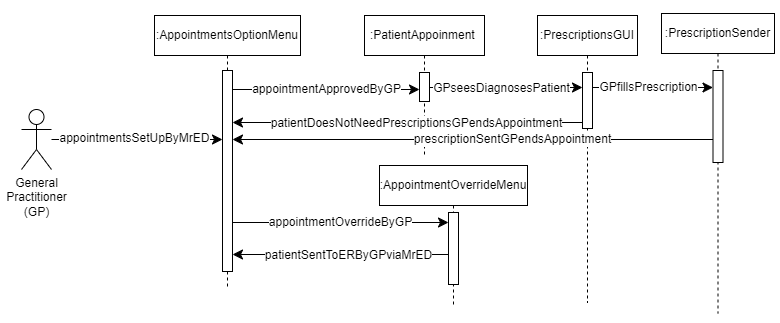

The diagram above was exported from draw.io. Its source (the exported page's mxGraphModel, read from the mxfile embedded in the PNG):
<mxGraphModel dx="952" dy="597" grid="0" gridSize="10" guides="1" tooltips="1" connect="1" arrows="1" fold="1" page="1" pageScale="1" pageWidth="850" pageHeight="1100" background="#ffffff" math="0" shadow="0">
  <root>
    <mxCell id="0" />
    <mxCell id="1" parent="0" />
    <mxCell id="yLsSPrwYrWI-TgyghVi2-2" value="" style="rounded=0;whiteSpace=wrap;html=1;strokeColor=none;" vertex="1" parent="1">
      <mxGeometry x="664.5" y="26" width="124" height="323" as="geometry" />
    </mxCell>
    <mxCell id="Gdo_oM0bwtRsMLy9Od3A-16" value="" style="rounded=0;whiteSpace=wrap;html=1;strokeColor=none;" parent="1" vertex="1">
      <mxGeometry x="9" y="39" width="124" height="214" as="geometry" />
    </mxCell>
    <mxCell id="aM9ryv3xv72pqoxQDRHE-1" value=":AppointmentsOptionMenu" style="shape=umlLifeline;perimeter=lifelinePerimeter;whiteSpace=wrap;html=1;container=0;dropTarget=0;collapsible=0;recursiveResize=0;outlineConnect=0;portConstraint=eastwest;newEdgeStyle={&quot;edgeStyle&quot;:&quot;elbowEdgeStyle&quot;,&quot;elbow&quot;:&quot;vertical&quot;,&quot;curved&quot;:0,&quot;rounded&quot;:0};" parent="1" vertex="1">
      <mxGeometry x="163" y="41" width="146" height="274" as="geometry" />
    </mxCell>
    <mxCell id="aM9ryv3xv72pqoxQDRHE-2" value="" style="html=1;points=[];perimeter=orthogonalPerimeter;outlineConnect=0;targetShapes=umlLifeline;portConstraint=eastwest;newEdgeStyle={&quot;edgeStyle&quot;:&quot;elbowEdgeStyle&quot;,&quot;elbow&quot;:&quot;vertical&quot;,&quot;curved&quot;:0,&quot;rounded&quot;:0};" parent="aM9ryv3xv72pqoxQDRHE-1" vertex="1">
      <mxGeometry x="68" y="55" width="10" height="201" as="geometry" />
    </mxCell>
    <mxCell id="aM9ryv3xv72pqoxQDRHE-5" value=":PatientAppoinment&amp;nbsp;" style="shape=umlLifeline;perimeter=lifelinePerimeter;whiteSpace=wrap;html=1;container=0;dropTarget=0;collapsible=0;recursiveResize=0;outlineConnect=0;portConstraint=eastwest;newEdgeStyle={&quot;edgeStyle&quot;:&quot;elbowEdgeStyle&quot;,&quot;elbow&quot;:&quot;vertical&quot;,&quot;curved&quot;:0,&quot;rounded&quot;:0};" parent="1" vertex="1">
      <mxGeometry x="373" y="41" width="120" height="141" as="geometry" />
    </mxCell>
    <mxCell id="aM9ryv3xv72pqoxQDRHE-6" value="" style="html=1;points=[];perimeter=orthogonalPerimeter;outlineConnect=0;targetShapes=umlLifeline;portConstraint=eastwest;newEdgeStyle={&quot;edgeStyle&quot;:&quot;elbowEdgeStyle&quot;,&quot;elbow&quot;:&quot;vertical&quot;,&quot;curved&quot;:0,&quot;rounded&quot;:0};" parent="aM9ryv3xv72pqoxQDRHE-5" vertex="1">
      <mxGeometry x="55" y="57" width="10" height="29" as="geometry" />
    </mxCell>
    <mxCell id="Gdo_oM0bwtRsMLy9Od3A-2" value="appointmentsSetUpByMrED" style="edgeStyle=none;curved=1;rounded=0;orthogonalLoop=1;jettySize=auto;html=1;fontSize=12;startSize=8;endSize=8;" parent="1" source="Gdo_oM0bwtRsMLy9Od3A-1" target="aM9ryv3xv72pqoxQDRHE-2" edge="1">
      <mxGeometry x="-0.0291" y="1" relative="1" as="geometry">
        <mxPoint as="offset" />
      </mxGeometry>
    </mxCell>
    <mxCell id="Gdo_oM0bwtRsMLy9Od3A-1" value="&lt;span style=&quot;font-size: 12px;&quot;&gt;General&lt;/span&gt;&lt;div&gt;&lt;span style=&quot;font-size: 12px;&quot;&gt;Practitioner&lt;/span&gt;&lt;br&gt;&lt;/div&gt;&lt;div&gt;&lt;span style=&quot;font-size: 12px;&quot;&gt;(GP)&lt;/span&gt;&lt;/div&gt;" style="shape=umlActor;verticalLabelPosition=bottom;verticalAlign=top;html=1;outlineConnect=0;" parent="1" vertex="1">
      <mxGeometry x="30" y="135" width="30" height="60" as="geometry" />
    </mxCell>
    <mxCell id="Gdo_oM0bwtRsMLy9Od3A-3" value=":AppointmentOverrideMenu" style="shape=umlLifeline;perimeter=lifelinePerimeter;whiteSpace=wrap;html=1;container=0;dropTarget=0;collapsible=0;recursiveResize=0;outlineConnect=0;portConstraint=eastwest;newEdgeStyle={&quot;edgeStyle&quot;:&quot;elbowEdgeStyle&quot;,&quot;elbow&quot;:&quot;vertical&quot;,&quot;curved&quot;:0,&quot;rounded&quot;:0};" parent="1" vertex="1">
      <mxGeometry x="388" y="191" width="148" height="142" as="geometry" />
    </mxCell>
    <mxCell id="Gdo_oM0bwtRsMLy9Od3A-4" value="" style="html=1;points=[];perimeter=orthogonalPerimeter;outlineConnect=0;targetShapes=umlLifeline;portConstraint=eastwest;newEdgeStyle={&quot;edgeStyle&quot;:&quot;elbowEdgeStyle&quot;,&quot;elbow&quot;:&quot;vertical&quot;,&quot;curved&quot;:0,&quot;rounded&quot;:0};" parent="Gdo_oM0bwtRsMLy9Od3A-3" vertex="1">
      <mxGeometry x="69" y="47" width="10" height="72" as="geometry" />
    </mxCell>
    <mxCell id="Gdo_oM0bwtRsMLy9Od3A-5" value="appointmentOverrideByGP" style="edgeStyle=elbowEdgeStyle;curved=0;rounded=0;orthogonalLoop=1;jettySize=auto;html=1;elbow=vertical;fontSize=12;startSize=8;endSize=8;" parent="1" source="aM9ryv3xv72pqoxQDRHE-2" target="Gdo_oM0bwtRsMLy9Od3A-4" edge="1">
      <mxGeometry relative="1" as="geometry">
        <Array as="points">
          <mxPoint x="349" y="248" />
        </Array>
      </mxGeometry>
    </mxCell>
    <mxCell id="Gdo_oM0bwtRsMLy9Od3A-6" style="edgeStyle=elbowEdgeStyle;curved=0;rounded=0;orthogonalLoop=1;jettySize=auto;html=1;elbow=vertical;fontSize=12;startSize=8;endSize=8;" parent="1" source="Gdo_oM0bwtRsMLy9Od3A-4" target="aM9ryv3xv72pqoxQDRHE-2" edge="1">
      <mxGeometry relative="1" as="geometry">
        <Array as="points">
          <mxPoint x="313" y="280" />
        </Array>
      </mxGeometry>
    </mxCell>
    <mxCell id="Gdo_oM0bwtRsMLy9Od3A-7" value="patientSentToERByGPviaMrED" style="edgeLabel;html=1;align=center;verticalAlign=middle;resizable=0;points=[];fontSize=12;" parent="Gdo_oM0bwtRsMLy9Od3A-6" vertex="1" connectable="0">
      <mxGeometry x="-0.2421" relative="1" as="geometry">
        <mxPoint x="-19" as="offset" />
      </mxGeometry>
    </mxCell>
    <mxCell id="Gdo_oM0bwtRsMLy9Od3A-9" value="appointmentApprovedByGP" style="edgeStyle=elbowEdgeStyle;curved=0;rounded=0;orthogonalLoop=1;jettySize=auto;html=1;elbow=vertical;fontSize=12;startSize=8;endSize=8;" parent="1" source="aM9ryv3xv72pqoxQDRHE-2" target="aM9ryv3xv72pqoxQDRHE-6" edge="1">
      <mxGeometry relative="1" as="geometry">
        <Array as="points">
          <mxPoint x="365" y="115" />
        </Array>
      </mxGeometry>
    </mxCell>
    <mxCell id="Gdo_oM0bwtRsMLy9Od3A-13" value=":PrescriptionsGUI" style="shape=umlLifeline;perimeter=lifelinePerimeter;whiteSpace=wrap;html=1;container=0;dropTarget=0;collapsible=0;recursiveResize=0;outlineConnect=0;portConstraint=eastwest;newEdgeStyle={&quot;edgeStyle&quot;:&quot;elbowEdgeStyle&quot;,&quot;elbow&quot;:&quot;vertical&quot;,&quot;curved&quot;:0,&quot;rounded&quot;:0};" parent="1" vertex="1">
      <mxGeometry x="546" y="41" width="100" height="287" as="geometry" />
    </mxCell>
    <mxCell id="Gdo_oM0bwtRsMLy9Od3A-14" value="" style="html=1;points=[];perimeter=orthogonalPerimeter;outlineConnect=0;targetShapes=umlLifeline;portConstraint=eastwest;newEdgeStyle={&quot;edgeStyle&quot;:&quot;elbowEdgeStyle&quot;,&quot;elbow&quot;:&quot;vertical&quot;,&quot;curved&quot;:0,&quot;rounded&quot;:0};" parent="Gdo_oM0bwtRsMLy9Od3A-13" vertex="1">
      <mxGeometry x="45" y="57" width="10" height="56" as="geometry" />
    </mxCell>
    <mxCell id="nFOya2OpG1rb1wZ8DCrK-1" value="" style="edgeStyle=elbowEdgeStyle;curved=0;rounded=0;orthogonalLoop=1;jettySize=auto;html=1;elbow=vertical;fontSize=12;startSize=8;endSize=8;" parent="1" source="aM9ryv3xv72pqoxQDRHE-6" target="Gdo_oM0bwtRsMLy9Od3A-14" edge="1">
      <mxGeometry relative="1" as="geometry">
        <Array as="points">
          <mxPoint x="516" y="113" />
        </Array>
      </mxGeometry>
    </mxCell>
    <mxCell id="nFOya2OpG1rb1wZ8DCrK-2" value="GPseesDiagnosesPatient" style="edgeLabel;html=1;align=center;verticalAlign=middle;resizable=0;points=[];fontSize=12;" parent="nFOya2OpG1rb1wZ8DCrK-1" vertex="1" connectable="0">
      <mxGeometry x="0.3897" y="1" relative="1" as="geometry">
        <mxPoint x="-35" y="1" as="offset" />
      </mxGeometry>
    </mxCell>
    <mxCell id="nFOya2OpG1rb1wZ8DCrK-3" style="edgeStyle=elbowEdgeStyle;curved=0;rounded=0;orthogonalLoop=1;jettySize=auto;html=1;elbow=vertical;fontSize=12;startSize=8;endSize=8;" parent="1" source="Gdo_oM0bwtRsMLy9Od3A-14" target="aM9ryv3xv72pqoxQDRHE-2" edge="1">
      <mxGeometry relative="1" as="geometry">
        <mxPoint x="592" y="162.8" as="sourcePoint" />
        <mxPoint x="242" y="162.8" as="targetPoint" />
        <Array as="points">
          <mxPoint x="417" y="148" />
        </Array>
      </mxGeometry>
    </mxCell>
    <mxCell id="nFOya2OpG1rb1wZ8DCrK-4" value="patientDoesNotNeedPrescriptionsGPendsAppointment" style="edgeLabel;html=1;align=center;verticalAlign=middle;resizable=0;points=[];fontSize=12;" parent="nFOya2OpG1rb1wZ8DCrK-3" vertex="1" connectable="0">
      <mxGeometry x="-0.1395" relative="1" as="geometry">
        <mxPoint x="-16" as="offset" />
      </mxGeometry>
    </mxCell>
    <mxCell id="nFOya2OpG1rb1wZ8DCrK-5" value=":PrescriptionSender" style="shape=umlLifeline;perimeter=lifelinePerimeter;whiteSpace=wrap;html=1;container=0;dropTarget=0;collapsible=0;recursiveResize=0;outlineConnect=0;portConstraint=eastwest;newEdgeStyle={&quot;edgeStyle&quot;:&quot;elbowEdgeStyle&quot;,&quot;elbow&quot;:&quot;vertical&quot;,&quot;curved&quot;:0,&quot;rounded&quot;:0};" parent="1" vertex="1">
      <mxGeometry x="670" y="39" width="113" height="300" as="geometry" />
    </mxCell>
    <mxCell id="nFOya2OpG1rb1wZ8DCrK-6" value="" style="html=1;points=[];perimeter=orthogonalPerimeter;outlineConnect=0;targetShapes=umlLifeline;portConstraint=eastwest;newEdgeStyle={&quot;edgeStyle&quot;:&quot;elbowEdgeStyle&quot;,&quot;elbow&quot;:&quot;vertical&quot;,&quot;curved&quot;:0,&quot;rounded&quot;:0};" parent="nFOya2OpG1rb1wZ8DCrK-5" vertex="1">
      <mxGeometry x="51.5" y="57" width="10" height="92" as="geometry" />
    </mxCell>
    <mxCell id="nFOya2OpG1rb1wZ8DCrK-7" value="" style="edgeStyle=elbowEdgeStyle;curved=0;rounded=0;orthogonalLoop=1;jettySize=auto;html=1;elbow=vertical;fontSize=12;startSize=8;endSize=8;" parent="1" source="Gdo_oM0bwtRsMLy9Od3A-14" target="nFOya2OpG1rb1wZ8DCrK-6" edge="1">
      <mxGeometry relative="1" as="geometry">
        <Array as="points">
          <mxPoint x="656" y="113" />
        </Array>
      </mxGeometry>
    </mxCell>
    <mxCell id="nFOya2OpG1rb1wZ8DCrK-8" value="GPfillsPrescription" style="edgeLabel;html=1;align=center;verticalAlign=middle;resizable=0;points=[];fontSize=12;" parent="nFOya2OpG1rb1wZ8DCrK-7" vertex="1" connectable="0">
      <mxGeometry x="-0.1518" y="-1" relative="1" as="geometry">
        <mxPoint x="4" y="-2" as="offset" />
      </mxGeometry>
    </mxCell>
    <mxCell id="qLsoPe__b-ESW1TOB0B3-1" style="edgeStyle=elbowEdgeStyle;curved=0;rounded=0;orthogonalLoop=1;jettySize=auto;html=1;elbow=vertical;fontSize=12;startSize=8;endSize=8;" parent="1" source="nFOya2OpG1rb1wZ8DCrK-6" target="aM9ryv3xv72pqoxQDRHE-2" edge="1">
      <mxGeometry relative="1" as="geometry">
        <Array as="points">
          <mxPoint x="486" y="165" />
        </Array>
      </mxGeometry>
    </mxCell>
    <mxCell id="yLsSPrwYrWI-TgyghVi2-1" value="prescriptionSentGPendsAppointment" style="edgeLabel;html=1;align=center;verticalAlign=middle;resizable=0;points=[];fontSize=12;" vertex="1" connectable="0" parent="qLsoPe__b-ESW1TOB0B3-1">
      <mxGeometry x="-0.1619" y="-1" relative="1" as="geometry">
        <mxPoint as="offset" />
      </mxGeometry>
    </mxCell>
  </root>
</mxGraphModel>